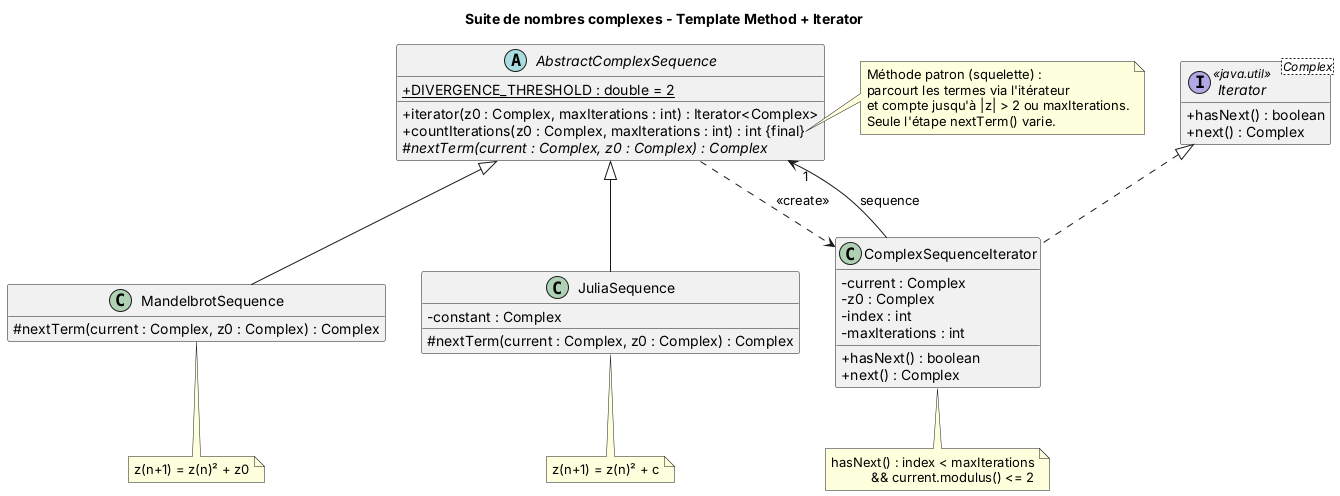

The diagram above was rendered by PlantUML. Its source (embedded in the PNG):
@startuml 02_template_iterator_suite
hide empty members
skinparam classAttributeIconSize 0
title Suite de nombres complexes - Template Method + Iterator

abstract class AbstractComplexSequence {
  + {static} DIVERGENCE_THRESHOLD : double = 2
  + iterator(z0 : Complex, maxIterations : int) : Iterator<Complex>
  + countIterations(z0 : Complex, maxIterations : int) : int {final}
  # {abstract} nextTerm(current : Complex, z0 : Complex) : Complex
}
note right of AbstractComplexSequence::countIterations
  Méthode patron (squelette) :
  parcourt les termes via l'itérateur
  et compte jusqu'à |z| > 2 ou maxIterations.
  Seule l'étape nextTerm() varie.
end note

class MandelbrotSequence {
  # nextTerm(current : Complex, z0 : Complex) : Complex
}
note bottom of MandelbrotSequence : z(n+1) = z(n)² + z0

class JuliaSequence {
  - constant : Complex
  # nextTerm(current : Complex, z0 : Complex) : Complex
}
note bottom of JuliaSequence : z(n+1) = z(n)² + c

interface "Iterator<Complex>" as JIterator <<java.util>> {
  + hasNext() : boolean
  + next() : Complex
}

class ComplexSequenceIterator {
  - current : Complex
  - z0 : Complex
  - index : int
  - maxIterations : int
  + hasNext() : boolean
  + next() : Complex
}
note bottom of ComplexSequenceIterator
  hasNext() : index < maxIterations
             && current.modulus() <= 2
end note

AbstractComplexSequence <|-- MandelbrotSequence
AbstractComplexSequence <|-- JuliaSequence
JIterator <|.. ComplexSequenceIterator
AbstractComplexSequence ..> ComplexSequenceIterator : <<create>>
ComplexSequenceIterator --> "1" AbstractComplexSequence : sequence
@enduml